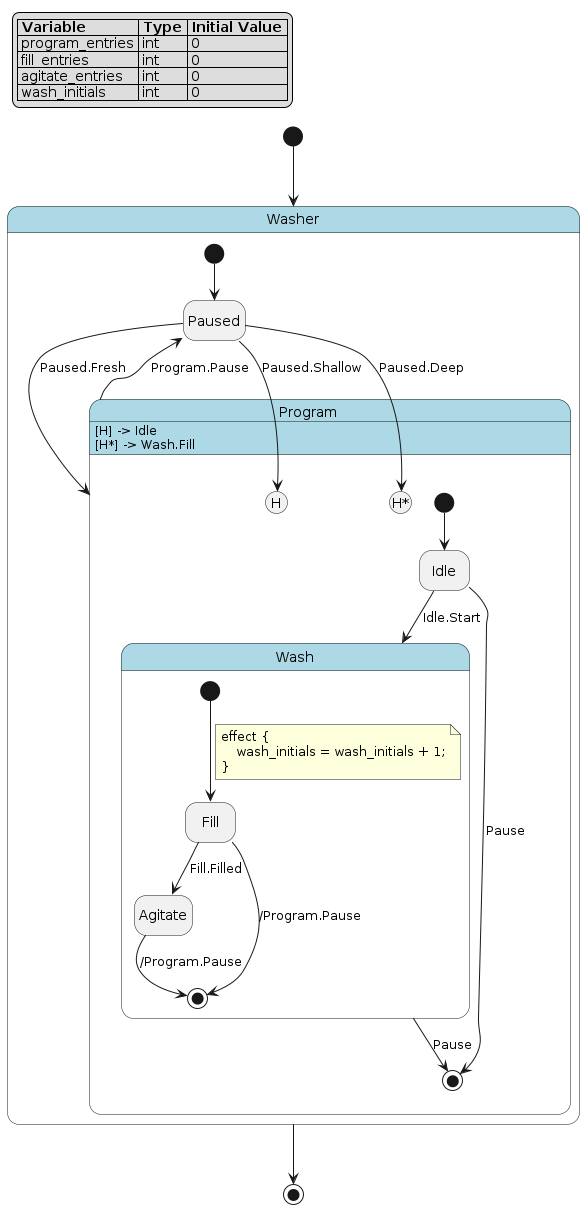

The diagram above was rendered by PlantUML. Its source (embedded in the PNG):
@startuml
hide empty description

skinparam state {
  BackgroundColor<<pseudo>> LightGray
  BackgroundColor<<composite>> LightBlue
  BorderColor<<pseudo>> Gray
  FontStyle<<pseudo>> italic
}

legend top left
|= Variable |= Type |= Initial Value |
| program_entries | int | 0 |
| fill_entries | int | 0 |
| agitate_entries | int | 0 |
| wash_initials | int | 0 |
endlegend

state "Washer" as washer <<composite>> {
    state "Paused" as washer__paused
    state "Program" as washer__program <<composite>> {
        state "Idle" as washer__program__idle
        state "Wash" as washer__program__wash <<composite>> {
            state "Fill" as washer__program__wash__fill
            state "Agitate" as washer__program__wash__agitate
            washer__program__wash__fill --> [*] : /Program.Pause
            washer__program__wash__agitate --> [*] : /Program.Pause
            [*] --> washer__program__wash__fill
            note on link
            effect {
                wash_initials = wash_initials + 1;
            }
            end note
            washer__program__wash__fill --> washer__program__wash__agitate : Fill.Filled
        }
        washer__program__idle --> [*] : Pause
        washer__program__wash --> [*] : Pause
        [*] --> washer__program__idle
        washer__program__idle --> washer__program__wash : Idle.Start
    }
    washer__program : [H] -> Idle
    washer__program : [H*] -> Wash.Fill
    washer__program --> washer__paused : Program.Pause
    [*] --> washer__paused
    washer__paused --> washer__program : Paused.Fresh
    washer__paused --> washer__program[H] : Paused.Shallow
    washer__paused --> washer__program[H*] : Paused.Deep
}
[*] --> washer
washer --> [*]
@enduml